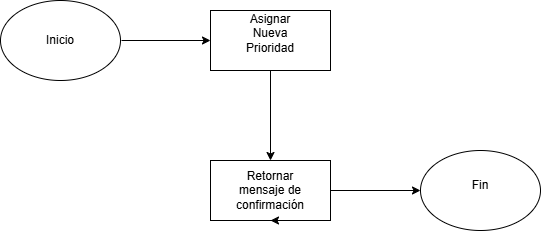

The diagram above was exported from draw.io. Its source (the exported page's mxGraphModel, read from the mxfile embedded in the PNG):
<mxGraphModel dx="1226" dy="671" grid="1" gridSize="10" guides="1" tooltips="1" connect="1" arrows="1" fold="1" page="1" pageScale="1" pageWidth="827" pageHeight="1169" math="0" shadow="0">
  <root>
    <mxCell id="0" />
    <mxCell id="1" parent="0" />
    <mxCell id="MAcwNsNTg7WP-GjR0JPS-1" value="" style="ellipse;whiteSpace=wrap;html=1;" vertex="1" parent="1">
      <mxGeometry x="30" y="450" width="120" height="80" as="geometry" />
    </mxCell>
    <mxCell id="MAcwNsNTg7WP-GjR0JPS-2" value="" style="rounded=0;whiteSpace=wrap;html=1;" vertex="1" parent="1">
      <mxGeometry x="240" y="460" width="120" height="60" as="geometry" />
    </mxCell>
    <mxCell id="MAcwNsNTg7WP-GjR0JPS-3" value="" style="ellipse;whiteSpace=wrap;html=1;" vertex="1" parent="1">
      <mxGeometry x="450" y="600" width="120" height="80" as="geometry" />
    </mxCell>
    <mxCell id="MAcwNsNTg7WP-GjR0JPS-4" value="Inicio" style="text;html=1;align=center;verticalAlign=middle;whiteSpace=wrap;rounded=0;" vertex="1" parent="1">
      <mxGeometry x="60" y="475" width="60" height="30" as="geometry" />
    </mxCell>
    <mxCell id="MAcwNsNTg7WP-GjR0JPS-5" value="" style="rounded=0;whiteSpace=wrap;html=1;" vertex="1" parent="1">
      <mxGeometry x="240" y="610" width="120" height="60" as="geometry" />
    </mxCell>
    <mxCell id="MAcwNsNTg7WP-GjR0JPS-6" style="edgeStyle=orthogonalEdgeStyle;rounded=0;orthogonalLoop=1;jettySize=auto;html=1;exitX=0.75;exitY=1;exitDx=0;exitDy=0;entryX=0.5;entryY=1;entryDx=0;entryDy=0;" edge="1" parent="1" source="MAcwNsNTg7WP-GjR0JPS-5" target="MAcwNsNTg7WP-GjR0JPS-5">
      <mxGeometry relative="1" as="geometry" />
    </mxCell>
    <mxCell id="MAcwNsNTg7WP-GjR0JPS-7" value="Asignar Nueva Prioridad&lt;div&gt;&lt;br&gt;&lt;/div&gt;" style="text;html=1;align=center;verticalAlign=middle;whiteSpace=wrap;rounded=0;" vertex="1" parent="1">
      <mxGeometry x="270" y="475" width="60" height="30" as="geometry" />
    </mxCell>
    <mxCell id="MAcwNsNTg7WP-GjR0JPS-8" value="Retornar mensaje de confirmación" style="text;html=1;align=center;verticalAlign=middle;whiteSpace=wrap;rounded=0;" vertex="1" parent="1">
      <mxGeometry x="270" y="625" width="60" height="30" as="geometry" />
    </mxCell>
    <mxCell id="MAcwNsNTg7WP-GjR0JPS-9" value="Fin" style="text;html=1;align=center;verticalAlign=middle;whiteSpace=wrap;rounded=0;" vertex="1" parent="1">
      <mxGeometry x="480" y="620" width="60" height="30" as="geometry" />
    </mxCell>
    <mxCell id="MAcwNsNTg7WP-GjR0JPS-10" value="" style="endArrow=classic;html=1;rounded=0;entryX=0;entryY=0.5;entryDx=0;entryDy=0;" edge="1" parent="1" target="MAcwNsNTg7WP-GjR0JPS-2">
      <mxGeometry width="50" height="50" relative="1" as="geometry">
        <mxPoint x="151" y="490" as="sourcePoint" />
        <mxPoint x="210" y="510" as="targetPoint" />
      </mxGeometry>
    </mxCell>
    <mxCell id="MAcwNsNTg7WP-GjR0JPS-11" value="" style="endArrow=classic;html=1;rounded=0;exitX=0.5;exitY=1;exitDx=0;exitDy=0;entryX=0.5;entryY=0;entryDx=0;entryDy=0;" edge="1" parent="1" source="MAcwNsNTg7WP-GjR0JPS-2" target="MAcwNsNTg7WP-GjR0JPS-5">
      <mxGeometry width="50" height="50" relative="1" as="geometry">
        <mxPoint x="160" y="560" as="sourcePoint" />
        <mxPoint x="210" y="510" as="targetPoint" />
      </mxGeometry>
    </mxCell>
    <mxCell id="MAcwNsNTg7WP-GjR0JPS-12" value="" style="endArrow=classic;html=1;rounded=0;exitX=1;exitY=0.5;exitDx=0;exitDy=0;" edge="1" parent="1" source="MAcwNsNTg7WP-GjR0JPS-5" target="MAcwNsNTg7WP-GjR0JPS-3">
      <mxGeometry width="50" height="50" relative="1" as="geometry">
        <mxPoint x="460" y="560" as="sourcePoint" />
        <mxPoint x="510" y="510" as="targetPoint" />
      </mxGeometry>
    </mxCell>
  </root>
</mxGraphModel>